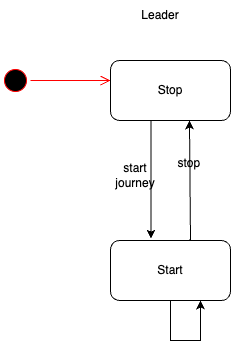

The diagram above was exported from draw.io. Its source (the exported page's mxGraphModel, read from the mxfile embedded in the PNG):
<mxGraphModel dx="954" dy="614" grid="1" gridSize="10" guides="1" tooltips="1" connect="1" arrows="1" fold="1" page="1" pageScale="1" pageWidth="850" pageHeight="1100" math="0" shadow="0">
  <root>
    <mxCell id="0" />
    <mxCell id="1" parent="0" />
    <mxCell id="1-q9qRlXfkk1As2xOVMg-14" value="" style="ellipse;html=1;shape=startState;fillColor=#000000;strokeColor=#ff0000;" parent="1" vertex="1">
      <mxGeometry x="210" y="65" width="30" height="30" as="geometry" />
    </mxCell>
    <mxCell id="1-q9qRlXfkk1As2xOVMg-15" value="" style="edgeStyle=orthogonalEdgeStyle;html=1;verticalAlign=bottom;endArrow=open;endSize=8;strokeColor=#ff0000;rounded=0;entryX=0;entryY=0.5;entryDx=0;entryDy=0;" parent="1" source="1-q9qRlXfkk1As2xOVMg-14" edge="1">
      <mxGeometry relative="1" as="geometry">
        <mxPoint x="320" y="80" as="targetPoint" />
        <Array as="points" />
      </mxGeometry>
    </mxCell>
    <mxCell id="1-q9qRlXfkk1As2xOVMg-25" value="" style="endArrow=classic;html=1;rounded=0;entryX=0.658;entryY=1.013;entryDx=0;entryDy=0;entryPerimeter=0;" parent="1" edge="1">
      <mxGeometry width="50" height="50" relative="1" as="geometry">
        <mxPoint x="399" y="238.96" as="sourcePoint" />
        <mxPoint x="398.9599999999999" y="120.00000000000001" as="targetPoint" />
        <Array as="points">
          <mxPoint x="400" y="238.96" />
        </Array>
      </mxGeometry>
    </mxCell>
    <mxCell id="1-q9qRlXfkk1As2xOVMg-26" value="" style="endArrow=classic;html=1;rounded=0;entryX=0.337;entryY=-0.023;entryDx=0;entryDy=0;entryPerimeter=0;exitX=0.337;exitY=0.994;exitDx=0;exitDy=0;exitPerimeter=0;" parent="1" edge="1">
      <mxGeometry width="50" height="50" relative="1" as="geometry">
        <mxPoint x="360.44000000000005" y="119.51999999999998" as="sourcePoint" />
        <mxPoint x="360.44000000000005" y="238.15999999999997" as="targetPoint" />
      </mxGeometry>
    </mxCell>
    <mxCell id="1-q9qRlXfkk1As2xOVMg-30" value="stop&amp;nbsp;" style="text;html=1;align=center;verticalAlign=middle;resizable=0;points=[];autosize=1;strokeColor=none;fillColor=none;" parent="1" vertex="1">
      <mxGeometry x="375" y="148" width="50" height="30" as="geometry" />
    </mxCell>
    <mxCell id="1-q9qRlXfkk1As2xOVMg-37" value="Leader" style="text;html=1;strokeColor=none;fillColor=none;align=center;verticalAlign=middle;whiteSpace=wrap;rounded=0;" parent="1" vertex="1">
      <mxGeometry x="340" width="60" height="30" as="geometry" />
    </mxCell>
    <mxCell id="L6WJc88u_MWt3LoyR0qb-1" value="start journey" style="text;html=1;strokeColor=none;fillColor=none;align=center;verticalAlign=middle;whiteSpace=wrap;rounded=0;" parent="1" vertex="1">
      <mxGeometry x="315" y="160" width="60" height="30" as="geometry" />
    </mxCell>
    <mxCell id="xSRnJfXtH_gZUFngZR61-1" value="Stop" style="rounded=1;whiteSpace=wrap;html=1;" parent="1" vertex="1">
      <mxGeometry x="320" y="60" width="120" height="60" as="geometry" />
    </mxCell>
    <mxCell id="xSRnJfXtH_gZUFngZR61-2" value="Start" style="rounded=1;whiteSpace=wrap;html=1;" parent="1" vertex="1">
      <mxGeometry x="320" y="240" width="120" height="60" as="geometry" />
    </mxCell>
    <mxCell id="xSRnJfXtH_gZUFngZR61-4" style="edgeStyle=orthogonalEdgeStyle;rounded=0;orthogonalLoop=1;jettySize=auto;html=1;entryX=0.75;entryY=1;entryDx=0;entryDy=0;" parent="1" source="xSRnJfXtH_gZUFngZR61-2" target="xSRnJfXtH_gZUFngZR61-2" edge="1">
      <mxGeometry relative="1" as="geometry">
        <Array as="points">
          <mxPoint x="380" y="340" />
          <mxPoint x="410" y="340" />
        </Array>
      </mxGeometry>
    </mxCell>
  </root>
</mxGraphModel>